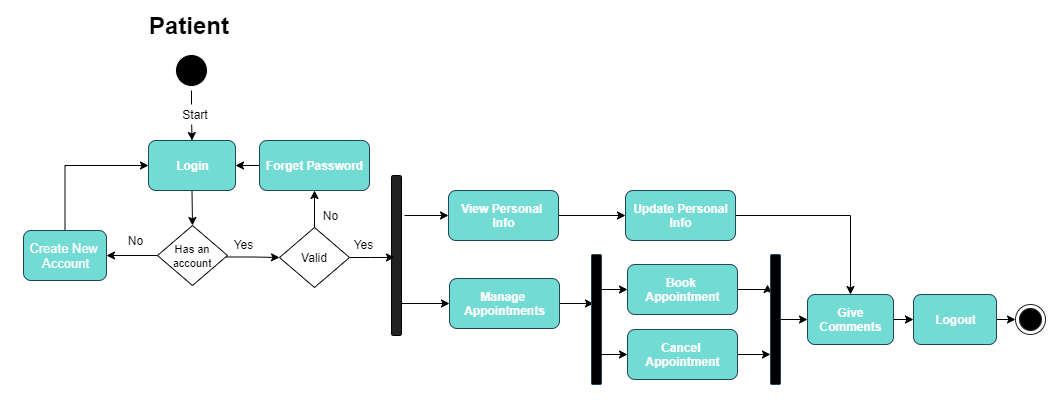

The diagram above was exported from draw.io. Its source (the exported page's mxGraphModel, read from the mxfile embedded in the PNG):
<mxGraphModel dx="1632" dy="457" grid="1" gridSize="10" guides="1" tooltips="1" connect="1" arrows="1" fold="1" page="1" pageScale="1" pageWidth="850" pageHeight="1100" math="0" shadow="0">
  <root>
    <mxCell id="0" />
    <mxCell id="1" parent="0" />
    <mxCell id="sUNdRd08U3P53y-GDlrJ-1" style="edgeStyle=orthogonalEdgeStyle;rounded=0;orthogonalLoop=1;jettySize=auto;html=1;entryX=0.5;entryY=0;entryDx=0;entryDy=0;startArrow=none;startFill=0;endArrow=classic;endFill=1;" edge="1" parent="1" source="sUNdRd08U3P53y-GDlrJ-2" target="sUNdRd08U3P53y-GDlrJ-5">
      <mxGeometry relative="1" as="geometry" />
    </mxCell>
    <mxCell id="sUNdRd08U3P53y-GDlrJ-2" value="" style="ellipse;html=1;shape=startState;fillColor=#000000;flipV=1;strokeColor=#FFFFFF;" vertex="1" parent="1">
      <mxGeometry x="-679" y="77" width="40" height="40" as="geometry" />
    </mxCell>
    <mxCell id="sUNdRd08U3P53y-GDlrJ-3" value="Start" style="text;html=1;strokeColor=none;align=center;verticalAlign=middle;whiteSpace=wrap;rounded=0;fillColor=#ffffff;" vertex="1" parent="1">
      <mxGeometry x="-675" y="131" width="40" height="20" as="geometry" />
    </mxCell>
    <mxCell id="sUNdRd08U3P53y-GDlrJ-4" style="edgeStyle=orthogonalEdgeStyle;rounded=0;orthogonalLoop=1;jettySize=auto;html=1;exitX=0.5;exitY=1;exitDx=0;exitDy=0;entryX=0.5;entryY=0;entryDx=0;entryDy=0;strokeWidth=1;" edge="1" parent="1" source="sUNdRd08U3P53y-GDlrJ-5" target="sUNdRd08U3P53y-GDlrJ-7">
      <mxGeometry relative="1" as="geometry" />
    </mxCell>
    <mxCell id="sUNdRd08U3P53y-GDlrJ-5" value="&lt;font color=&quot;#ffffff&quot;&gt;&lt;b&gt;Login&lt;/b&gt;&lt;/font&gt;" style="html=1;strokeColor=#23445d;rounded=1;shadow=0;glass=0;sketch=0;fillColor=#72DBD4;" vertex="1" parent="1">
      <mxGeometry x="-702" y="167" width="87" height="50" as="geometry" />
    </mxCell>
    <mxCell id="sUNdRd08U3P53y-GDlrJ-6" style="edgeStyle=orthogonalEdgeStyle;rounded=0;orthogonalLoop=1;jettySize=auto;html=1;exitX=0;exitY=0.5;exitDx=0;exitDy=0;startArrow=none;startFill=0;endArrow=classic;endFill=1;" edge="1" parent="1" source="sUNdRd08U3P53y-GDlrJ-7" target="sUNdRd08U3P53y-GDlrJ-13">
      <mxGeometry relative="1" as="geometry" />
    </mxCell>
    <mxCell id="sUNdRd08U3P53y-GDlrJ-7" value="&lt;font style=&quot;font-size: 11px&quot;&gt;Has an&lt;br&gt;&lt;/font&gt;&lt;font style=&quot;font-size: 11px&quot;&gt;account&lt;/font&gt;" style="rhombus;whiteSpace=wrap;html=1;" vertex="1" parent="1">
      <mxGeometry x="-693" y="252" width="70" height="60" as="geometry" />
    </mxCell>
    <mxCell id="sUNdRd08U3P53y-GDlrJ-8" style="edgeStyle=orthogonalEdgeStyle;rounded=0;orthogonalLoop=1;jettySize=auto;html=1;strokeWidth=1;entryX=0;entryY=0.5;entryDx=0;entryDy=0;" edge="1" parent="1" target="sUNdRd08U3P53y-GDlrJ-29">
      <mxGeometry relative="1" as="geometry">
        <mxPoint x="-574" y="283.5" as="targetPoint" />
        <mxPoint x="-624" y="283.5" as="sourcePoint" />
      </mxGeometry>
    </mxCell>
    <mxCell id="sUNdRd08U3P53y-GDlrJ-9" value="Yes" style="text;html=1;align=center;verticalAlign=middle;resizable=0;points=[];autosize=1;strokeColor=none;" vertex="1" parent="1">
      <mxGeometry x="-627" y="261" width="40" height="20" as="geometry" />
    </mxCell>
    <mxCell id="sUNdRd08U3P53y-GDlrJ-10" style="edgeStyle=orthogonalEdgeStyle;rounded=0;orthogonalLoop=1;jettySize=auto;html=1;entryX=1;entryY=0.5;entryDx=0;entryDy=0;startArrow=none;startFill=0;endArrow=classic;endFill=1;" edge="1" parent="1" source="sUNdRd08U3P53y-GDlrJ-11" target="sUNdRd08U3P53y-GDlrJ-5">
      <mxGeometry relative="1" as="geometry" />
    </mxCell>
    <mxCell id="sUNdRd08U3P53y-GDlrJ-11" value="&lt;font color=&quot;#ffffff&quot;&gt;&lt;b&gt;Forget Password&lt;/b&gt;&lt;/font&gt;" style="html=1;rounded=1;shadow=0;glass=0;sketch=0;strokeColor=#23445d;fillColor=#72DBD4;" vertex="1" parent="1">
      <mxGeometry x="-591" y="167" width="110" height="50" as="geometry" />
    </mxCell>
    <mxCell id="sUNdRd08U3P53y-GDlrJ-12" style="edgeStyle=orthogonalEdgeStyle;rounded=0;orthogonalLoop=1;jettySize=auto;html=1;entryX=0;entryY=0.5;entryDx=0;entryDy=0;startArrow=none;startFill=0;endArrow=classic;endFill=1;exitX=0.5;exitY=0;exitDx=0;exitDy=0;" edge="1" parent="1" source="sUNdRd08U3P53y-GDlrJ-13" target="sUNdRd08U3P53y-GDlrJ-5">
      <mxGeometry relative="1" as="geometry" />
    </mxCell>
    <mxCell id="sUNdRd08U3P53y-GDlrJ-13" value="&lt;font color=&quot;#ffffff&quot; style=&quot;font-size: 13px&quot;&gt;Create New&amp;nbsp;&lt;br&gt;Account&lt;/font&gt;" style="html=1;rounded=1;shadow=0;glass=0;sketch=0;strokeColor=#23445d;fillColor=#72DBD4;" vertex="1" parent="1">
      <mxGeometry x="-827" y="257" width="83" height="50" as="geometry" />
    </mxCell>
    <mxCell id="sUNdRd08U3P53y-GDlrJ-14" value="No" style="text;html=1;align=center;verticalAlign=middle;resizable=0;points=[];autosize=1;strokeColor=none;" vertex="1" parent="1">
      <mxGeometry x="-730" y="257" width="30" height="20" as="geometry" />
    </mxCell>
    <mxCell id="sUNdRd08U3P53y-GDlrJ-15" value="" style="html=1;points=[];perimeter=orthogonalPerimeter;direction=west;fillColor=#222222;rounded=1;" vertex="1" parent="1">
      <mxGeometry x="-459" y="202" width="10" height="160" as="geometry" />
    </mxCell>
    <mxCell id="sUNdRd08U3P53y-GDlrJ-16" style="edgeStyle=orthogonalEdgeStyle;rounded=0;orthogonalLoop=1;jettySize=auto;html=1;exitX=0.5;exitY=1;exitDx=0;exitDy=0;strokeWidth=1;" edge="1" parent="1">
      <mxGeometry relative="1" as="geometry">
        <mxPoint x="-256" y="312" as="sourcePoint" />
        <mxPoint x="-256" y="312" as="targetPoint" />
      </mxGeometry>
    </mxCell>
    <mxCell id="sUNdRd08U3P53y-GDlrJ-17" style="edgeStyle=orthogonalEdgeStyle;rounded=0;orthogonalLoop=1;jettySize=auto;html=1;entryX=0;entryY=0.288;entryDx=0;entryDy=0;entryPerimeter=0;startArrow=classic;startFill=1;endArrow=none;endFill=0;" edge="1" parent="1" source="sUNdRd08U3P53y-GDlrJ-19" target="sUNdRd08U3P53y-GDlrJ-15">
      <mxGeometry relative="1" as="geometry">
        <Array as="points">
          <mxPoint x="-449" y="330" />
        </Array>
      </mxGeometry>
    </mxCell>
    <mxCell id="sUNdRd08U3P53y-GDlrJ-18" style="edgeStyle=orthogonalEdgeStyle;rounded=0;orthogonalLoop=1;jettySize=auto;html=1;entryX=0.2;entryY=0.377;entryDx=0;entryDy=0;entryPerimeter=0;startArrow=none;startFill=0;endArrow=classic;endFill=1;" edge="1" parent="1" source="sUNdRd08U3P53y-GDlrJ-19" target="sUNdRd08U3P53y-GDlrJ-20">
      <mxGeometry relative="1" as="geometry" />
    </mxCell>
    <mxCell id="sUNdRd08U3P53y-GDlrJ-19" value="&lt;b&gt;&lt;font color=&quot;#ffffff&quot;&gt;Manage &lt;br&gt;Appointments&lt;/font&gt;&lt;/b&gt;" style="html=1;strokeColor=#23445d;rounded=1;shadow=0;glass=0;sketch=0;fillColor=#72DBD4;" vertex="1" parent="1">
      <mxGeometry x="-401" y="305" width="110" height="50" as="geometry" />
    </mxCell>
    <mxCell id="sUNdRd08U3P53y-GDlrJ-20" value="" style="html=1;points=[];perimeter=orthogonalPerimeter;rounded=1;shadow=0;glass=0;sketch=0;strokeColor=#23445d;fillColor=#000000;" vertex="1" parent="1">
      <mxGeometry x="-259" y="281" width="10" height="130" as="geometry" />
    </mxCell>
    <mxCell id="sUNdRd08U3P53y-GDlrJ-21" style="edgeStyle=orthogonalEdgeStyle;rounded=0;orthogonalLoop=1;jettySize=auto;html=1;entryX=0.8;entryY=0.269;entryDx=0;entryDy=0;entryPerimeter=0;startArrow=classic;startFill=1;endArrow=none;endFill=0;" edge="1" parent="1" source="sUNdRd08U3P53y-GDlrJ-23" target="sUNdRd08U3P53y-GDlrJ-20">
      <mxGeometry relative="1" as="geometry" />
    </mxCell>
    <mxCell id="sUNdRd08U3P53y-GDlrJ-22" style="edgeStyle=orthogonalEdgeStyle;rounded=0;orthogonalLoop=1;jettySize=auto;html=1;exitX=1;exitY=0.5;exitDx=0;exitDy=0;entryX=-0.3;entryY=0.231;entryDx=0;entryDy=0;entryPerimeter=0;startArrow=none;startFill=0;endArrow=classic;endFill=1;" edge="1" parent="1" source="sUNdRd08U3P53y-GDlrJ-23" target="sUNdRd08U3P53y-GDlrJ-38">
      <mxGeometry relative="1" as="geometry" />
    </mxCell>
    <mxCell id="sUNdRd08U3P53y-GDlrJ-23" value="&lt;font color=&quot;#ffffff&quot;&gt;&lt;b&gt;Book &lt;br&gt;Appointment&lt;/b&gt;&lt;/font&gt;" style="html=1;strokeColor=#23445d;rounded=1;shadow=0;glass=0;sketch=0;fillColor=#72DBD4;" vertex="1" parent="1">
      <mxGeometry x="-223" y="291" width="110" height="50" as="geometry" />
    </mxCell>
    <mxCell id="sUNdRd08U3P53y-GDlrJ-24" style="edgeStyle=orthogonalEdgeStyle;rounded=0;orthogonalLoop=1;jettySize=auto;html=1;exitX=0;exitY=0.5;exitDx=0;exitDy=0;entryX=0.9;entryY=0.769;entryDx=0;entryDy=0;entryPerimeter=0;startArrow=classic;startFill=1;endArrow=none;endFill=0;" edge="1" parent="1" source="sUNdRd08U3P53y-GDlrJ-26" target="sUNdRd08U3P53y-GDlrJ-20">
      <mxGeometry relative="1" as="geometry" />
    </mxCell>
    <mxCell id="sUNdRd08U3P53y-GDlrJ-25" style="edgeStyle=orthogonalEdgeStyle;rounded=0;orthogonalLoop=1;jettySize=auto;html=1;exitX=1;exitY=0.5;exitDx=0;exitDy=0;entryX=0;entryY=0.769;entryDx=0;entryDy=0;entryPerimeter=0;startArrow=none;startFill=0;endArrow=classic;endFill=1;" edge="1" parent="1" source="sUNdRd08U3P53y-GDlrJ-26" target="sUNdRd08U3P53y-GDlrJ-38">
      <mxGeometry relative="1" as="geometry" />
    </mxCell>
    <mxCell id="sUNdRd08U3P53y-GDlrJ-26" value="&lt;b&gt;&lt;font color=&quot;#ffffff&quot;&gt;Cancel &lt;br&gt;Appointment&lt;/font&gt;&lt;/b&gt;" style="html=1;strokeColor=#23445d;rounded=1;shadow=0;glass=0;sketch=0;fillColor=#72DBD4;" vertex="1" parent="1">
      <mxGeometry x="-223" y="356" width="110" height="50" as="geometry" />
    </mxCell>
    <mxCell id="sUNdRd08U3P53y-GDlrJ-27" style="edgeStyle=orthogonalEdgeStyle;rounded=0;orthogonalLoop=1;jettySize=auto;html=1;startArrow=none;startFill=0;endArrow=classic;endFill=1;" edge="1" parent="1" source="sUNdRd08U3P53y-GDlrJ-29" target="sUNdRd08U3P53y-GDlrJ-11">
      <mxGeometry relative="1" as="geometry" />
    </mxCell>
    <mxCell id="sUNdRd08U3P53y-GDlrJ-28" style="edgeStyle=orthogonalEdgeStyle;rounded=0;orthogonalLoop=1;jettySize=auto;html=1;exitX=1;exitY=0.5;exitDx=0;exitDy=0;entryX=0.7;entryY=0.488;entryDx=0;entryDy=0;entryPerimeter=0;startArrow=none;startFill=0;endArrow=classic;endFill=1;" edge="1" parent="1" source="sUNdRd08U3P53y-GDlrJ-29" target="sUNdRd08U3P53y-GDlrJ-15">
      <mxGeometry relative="1" as="geometry" />
    </mxCell>
    <mxCell id="sUNdRd08U3P53y-GDlrJ-29" value="Valid" style="rhombus;whiteSpace=wrap;html=1;" vertex="1" parent="1">
      <mxGeometry x="-571" y="254" width="70" height="60" as="geometry" />
    </mxCell>
    <mxCell id="sUNdRd08U3P53y-GDlrJ-30" style="edgeStyle=orthogonalEdgeStyle;rounded=0;orthogonalLoop=1;jettySize=auto;html=1;entryX=-0.3;entryY=0.75;entryDx=0;entryDy=0;entryPerimeter=0;startArrow=classic;startFill=1;endArrow=none;endFill=0;" edge="1" parent="1" source="sUNdRd08U3P53y-GDlrJ-32" target="sUNdRd08U3P53y-GDlrJ-15">
      <mxGeometry relative="1" as="geometry" />
    </mxCell>
    <mxCell id="sUNdRd08U3P53y-GDlrJ-31" style="edgeStyle=orthogonalEdgeStyle;rounded=0;orthogonalLoop=1;jettySize=auto;html=1;exitX=1;exitY=0.5;exitDx=0;exitDy=0;entryX=0;entryY=0.5;entryDx=0;entryDy=0;startArrow=none;startFill=0;endArrow=classic;endFill=1;" edge="1" parent="1" source="sUNdRd08U3P53y-GDlrJ-32" target="sUNdRd08U3P53y-GDlrJ-34">
      <mxGeometry relative="1" as="geometry" />
    </mxCell>
    <mxCell id="sUNdRd08U3P53y-GDlrJ-32" value="&lt;font color=&quot;#ffffff&quot;&gt;&lt;b&gt;View Personal&amp;nbsp;&lt;br&gt;Info&lt;br&gt;&lt;/b&gt;&lt;/font&gt;" style="html=1;strokeColor=#23445d;rounded=1;shadow=0;glass=0;sketch=0;fillColor=#72DBD4;" vertex="1" parent="1">
      <mxGeometry x="-402" y="217" width="110" height="50" as="geometry" />
    </mxCell>
    <mxCell id="sUNdRd08U3P53y-GDlrJ-33" style="edgeStyle=orthogonalEdgeStyle;rounded=0;orthogonalLoop=1;jettySize=auto;html=1;exitX=1;exitY=0.5;exitDx=0;exitDy=0;entryX=0.5;entryY=0;entryDx=0;entryDy=0;startArrow=none;startFill=0;endArrow=classic;endFill=1;" edge="1" parent="1" source="sUNdRd08U3P53y-GDlrJ-34" target="sUNdRd08U3P53y-GDlrJ-42">
      <mxGeometry relative="1" as="geometry" />
    </mxCell>
    <mxCell id="sUNdRd08U3P53y-GDlrJ-34" value="&lt;font color=&quot;#ffffff&quot;&gt;&lt;b&gt;Update Personal&lt;br&gt;Info&lt;br&gt;&lt;/b&gt;&lt;/font&gt;" style="html=1;strokeColor=#23445d;rounded=1;shadow=0;glass=0;sketch=0;fillColor=#72DBD4;" vertex="1" parent="1">
      <mxGeometry x="-225" y="217" width="110" height="50" as="geometry" />
    </mxCell>
    <mxCell id="sUNdRd08U3P53y-GDlrJ-35" value="Yes" style="text;html=1;align=center;verticalAlign=middle;resizable=0;points=[];autosize=1;strokeColor=none;" vertex="1" parent="1">
      <mxGeometry x="-507" y="261" width="40" height="20" as="geometry" />
    </mxCell>
    <mxCell id="sUNdRd08U3P53y-GDlrJ-36" value="No" style="text;html=1;align=center;verticalAlign=middle;resizable=0;points=[];autosize=1;strokeColor=none;" vertex="1" parent="1">
      <mxGeometry x="-535" y="232" width="30" height="20" as="geometry" />
    </mxCell>
    <mxCell id="sUNdRd08U3P53y-GDlrJ-37" value="" style="edgeStyle=orthogonalEdgeStyle;rounded=0;orthogonalLoop=1;jettySize=auto;html=1;startArrow=none;startFill=0;endArrow=classic;endFill=1;" edge="1" parent="1" source="sUNdRd08U3P53y-GDlrJ-38" target="sUNdRd08U3P53y-GDlrJ-42">
      <mxGeometry relative="1" as="geometry" />
    </mxCell>
    <mxCell id="sUNdRd08U3P53y-GDlrJ-38" value="" style="html=1;points=[];perimeter=orthogonalPerimeter;rounded=1;shadow=0;glass=0;sketch=0;strokeColor=#23445d;fillColor=#000000;" vertex="1" parent="1">
      <mxGeometry x="-80" y="281" width="10" height="130" as="geometry" />
    </mxCell>
    <mxCell id="sUNdRd08U3P53y-GDlrJ-39" style="edgeStyle=orthogonalEdgeStyle;rounded=0;orthogonalLoop=1;jettySize=auto;html=1;exitX=1;exitY=0.5;exitDx=0;exitDy=0;startArrow=none;startFill=0;endArrow=classic;endFill=1;entryX=0;entryY=0.5;entryDx=0;entryDy=0;" edge="1" parent="1" source="sUNdRd08U3P53y-GDlrJ-40" target="sUNdRd08U3P53y-GDlrJ-43">
      <mxGeometry relative="1" as="geometry">
        <mxPoint x="183" y="346" as="targetPoint" />
      </mxGeometry>
    </mxCell>
    <mxCell id="sUNdRd08U3P53y-GDlrJ-40" value="&lt;font color=&quot;#ffffff&quot;&gt;&lt;b&gt;Logout&lt;/b&gt;&lt;/font&gt;" style="html=1;strokeColor=#23445d;rounded=1;shadow=0;glass=0;sketch=0;fillColor=#72DBD4;" vertex="1" parent="1">
      <mxGeometry x="63" y="321" width="83" height="50" as="geometry" />
    </mxCell>
    <mxCell id="sUNdRd08U3P53y-GDlrJ-41" style="edgeStyle=orthogonalEdgeStyle;rounded=0;orthogonalLoop=1;jettySize=auto;html=1;exitX=1;exitY=0.5;exitDx=0;exitDy=0;entryX=0;entryY=0.5;entryDx=0;entryDy=0;startArrow=none;startFill=0;endArrow=classic;endFill=1;" edge="1" parent="1" source="sUNdRd08U3P53y-GDlrJ-42" target="sUNdRd08U3P53y-GDlrJ-40">
      <mxGeometry relative="1" as="geometry" />
    </mxCell>
    <mxCell id="sUNdRd08U3P53y-GDlrJ-42" value="&lt;font color=&quot;#ffffff&quot;&gt;&lt;b&gt;Give&lt;br&gt;Comments&lt;br&gt;&lt;/b&gt;&lt;/font&gt;" style="html=1;strokeColor=#23445d;rounded=1;shadow=0;glass=0;sketch=0;fillColor=#72DBD4;" vertex="1" parent="1">
      <mxGeometry x="-43" y="321" width="86" height="50" as="geometry" />
    </mxCell>
    <mxCell id="sUNdRd08U3P53y-GDlrJ-43" value="" style="ellipse;html=1;shape=endState;fillColor=#000000;rounded=1;shadow=0;glass=0;sketch=0;strokeColor=#222222;" vertex="1" parent="1">
      <mxGeometry x="165" y="331" width="30" height="30" as="geometry" />
    </mxCell>
    <mxCell id="sUNdRd08U3P53y-GDlrJ-44" value="&lt;h1&gt;Patient&lt;/h1&gt;" style="text;html=1;strokeColor=none;fillColor=none;spacing=5;spacingTop=-20;whiteSpace=wrap;overflow=hidden;rounded=0;shadow=0;glass=0;sketch=0;" vertex="1" parent="1">
      <mxGeometry x="-706.5" y="33" width="97" height="44" as="geometry" />
    </mxCell>
  </root>
</mxGraphModel>